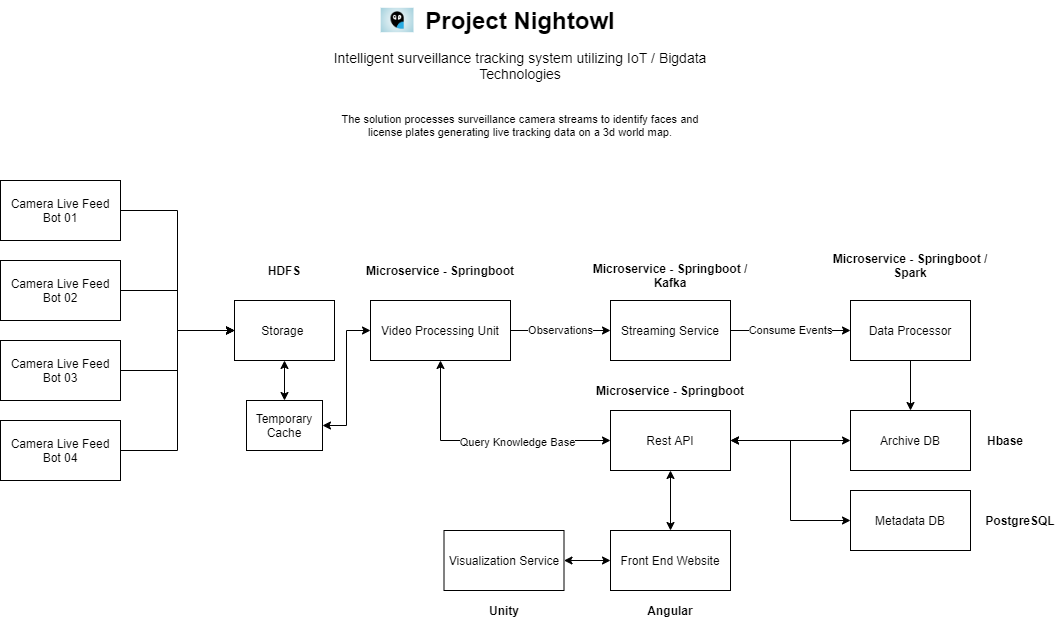

The diagram above was exported from draw.io. Its source (the exported page's mxGraphModel, read from the mxfile embedded in the PNG):
<mxGraphModel dx="1086" dy="966" grid="1" gridSize="10" guides="1" tooltips="1" connect="1" arrows="1" fold="1" page="1" pageScale="1" pageWidth="827" pageHeight="1169" math="0" shadow="0">
  <root>
    <mxCell id="0" />
    <mxCell id="1" parent="0" />
    <mxCell id="wFsb4Rifq6OiqyrYDJ12-6" style="edgeStyle=orthogonalEdgeStyle;rounded=0;orthogonalLoop=1;jettySize=auto;html=1;exitX=1;exitY=0.5;exitDx=0;exitDy=0;entryX=0;entryY=0.5;entryDx=0;entryDy=0;" parent="1" source="wFsb4Rifq6OiqyrYDJ12-1" target="wFsb4Rifq6OiqyrYDJ12-30" edge="1">
      <mxGeometry relative="1" as="geometry" />
    </mxCell>
    <mxCell id="wFsb4Rifq6OiqyrYDJ12-1" value="Camera Live Feed Bot 01" style="rounded=0;whiteSpace=wrap;html=1;" parent="1" vertex="1">
      <mxGeometry x="110" y="380" width="120" height="60" as="geometry" />
    </mxCell>
    <mxCell id="wFsb4Rifq6OiqyrYDJ12-7" style="edgeStyle=orthogonalEdgeStyle;rounded=0;orthogonalLoop=1;jettySize=auto;html=1;exitX=1;exitY=0.5;exitDx=0;exitDy=0;entryX=0;entryY=0.5;entryDx=0;entryDy=0;" parent="1" source="wFsb4Rifq6OiqyrYDJ12-2" target="wFsb4Rifq6OiqyrYDJ12-30" edge="1">
      <mxGeometry relative="1" as="geometry" />
    </mxCell>
    <mxCell id="wFsb4Rifq6OiqyrYDJ12-2" value="Camera Live Feed Bot 02" style="rounded=0;whiteSpace=wrap;html=1;" parent="1" vertex="1">
      <mxGeometry x="110" y="460" width="120" height="60" as="geometry" />
    </mxCell>
    <mxCell id="wFsb4Rifq6OiqyrYDJ12-8" style="edgeStyle=orthogonalEdgeStyle;rounded=0;orthogonalLoop=1;jettySize=auto;html=1;exitX=1;exitY=0.5;exitDx=0;exitDy=0;entryX=0;entryY=0.5;entryDx=0;entryDy=0;" parent="1" source="wFsb4Rifq6OiqyrYDJ12-3" target="wFsb4Rifq6OiqyrYDJ12-30" edge="1">
      <mxGeometry relative="1" as="geometry" />
    </mxCell>
    <mxCell id="wFsb4Rifq6OiqyrYDJ12-3" value="Camera Live Feed Bot 03" style="rounded=0;whiteSpace=wrap;html=1;" parent="1" vertex="1">
      <mxGeometry x="110" y="540" width="120" height="60" as="geometry" />
    </mxCell>
    <mxCell id="wFsb4Rifq6OiqyrYDJ12-9" style="edgeStyle=orthogonalEdgeStyle;rounded=0;orthogonalLoop=1;jettySize=auto;html=1;exitX=1;exitY=0.5;exitDx=0;exitDy=0;entryX=0;entryY=0.5;entryDx=0;entryDy=0;" parent="1" source="wFsb4Rifq6OiqyrYDJ12-4" target="wFsb4Rifq6OiqyrYDJ12-30" edge="1">
      <mxGeometry relative="1" as="geometry" />
    </mxCell>
    <mxCell id="wFsb4Rifq6OiqyrYDJ12-4" value="Camera Live Feed Bot 04" style="rounded=0;whiteSpace=wrap;html=1;" parent="1" vertex="1">
      <mxGeometry x="110" y="620" width="120" height="60" as="geometry" />
    </mxCell>
    <mxCell id="wFsb4Rifq6OiqyrYDJ12-11" value="Observations" style="edgeStyle=orthogonalEdgeStyle;rounded=0;orthogonalLoop=1;jettySize=auto;html=1;exitX=1;exitY=0.5;exitDx=0;exitDy=0;" parent="1" source="wFsb4Rifq6OiqyrYDJ12-5" target="wFsb4Rifq6OiqyrYDJ12-10" edge="1">
      <mxGeometry relative="1" as="geometry" />
    </mxCell>
    <mxCell id="wFsb4Rifq6OiqyrYDJ12-23" style="edgeStyle=orthogonalEdgeStyle;rounded=0;orthogonalLoop=1;jettySize=auto;html=1;exitX=0.5;exitY=1;exitDx=0;exitDy=0;entryX=0;entryY=0.5;entryDx=0;entryDy=0;startArrow=classic;startFill=1;" parent="1" source="wFsb4Rifq6OiqyrYDJ12-5" target="wFsb4Rifq6OiqyrYDJ12-12" edge="1">
      <mxGeometry relative="1" as="geometry" />
    </mxCell>
    <mxCell id="wFsb4Rifq6OiqyrYDJ12-27" value="Query Knowledge Base" style="edgeLabel;html=1;align=center;verticalAlign=middle;resizable=0;points=[];" parent="wFsb4Rifq6OiqyrYDJ12-23" vertex="1" connectable="0">
      <mxGeometry x="0.2468" y="-1" relative="1" as="geometry">
        <mxPoint as="offset" />
      </mxGeometry>
    </mxCell>
    <mxCell id="wFsb4Rifq6OiqyrYDJ12-47" style="edgeStyle=orthogonalEdgeStyle;rounded=0;orthogonalLoop=1;jettySize=auto;html=1;exitX=0;exitY=0.5;exitDx=0;exitDy=0;entryX=1;entryY=0.5;entryDx=0;entryDy=0;startArrow=classic;startFill=1;" parent="1" source="wFsb4Rifq6OiqyrYDJ12-5" target="wFsb4Rifq6OiqyrYDJ12-45" edge="1">
      <mxGeometry relative="1" as="geometry" />
    </mxCell>
    <mxCell id="wFsb4Rifq6OiqyrYDJ12-5" value="Video Processing Unit" style="rounded=0;whiteSpace=wrap;html=1;" parent="1" vertex="1">
      <mxGeometry x="480" y="500" width="140" height="60" as="geometry" />
    </mxCell>
    <mxCell id="wFsb4Rifq6OiqyrYDJ12-16" value="Consume Events" style="edgeStyle=orthogonalEdgeStyle;rounded=0;orthogonalLoop=1;jettySize=auto;html=1;exitX=1;exitY=0.5;exitDx=0;exitDy=0;entryX=0;entryY=0.5;entryDx=0;entryDy=0;" parent="1" source="wFsb4Rifq6OiqyrYDJ12-10" target="wFsb4Rifq6OiqyrYDJ12-14" edge="1">
      <mxGeometry relative="1" as="geometry" />
    </mxCell>
    <mxCell id="wFsb4Rifq6OiqyrYDJ12-10" value="Streaming Service" style="rounded=0;whiteSpace=wrap;html=1;" parent="1" vertex="1">
      <mxGeometry x="720" y="500" width="120" height="60" as="geometry" />
    </mxCell>
    <mxCell id="wFsb4Rifq6OiqyrYDJ12-25" style="edgeStyle=orthogonalEdgeStyle;rounded=0;orthogonalLoop=1;jettySize=auto;html=1;exitX=1;exitY=0.5;exitDx=0;exitDy=0;entryX=0;entryY=0.5;entryDx=0;entryDy=0;startArrow=classic;startFill=1;" parent="1" source="wFsb4Rifq6OiqyrYDJ12-12" target="wFsb4Rifq6OiqyrYDJ12-15" edge="1">
      <mxGeometry relative="1" as="geometry" />
    </mxCell>
    <mxCell id="wFsb4Rifq6OiqyrYDJ12-26" style="edgeStyle=orthogonalEdgeStyle;rounded=0;orthogonalLoop=1;jettySize=auto;html=1;exitX=0.5;exitY=1;exitDx=0;exitDy=0;startArrow=classic;startFill=1;" parent="1" source="wFsb4Rifq6OiqyrYDJ12-12" target="wFsb4Rifq6OiqyrYDJ12-13" edge="1">
      <mxGeometry relative="1" as="geometry" />
    </mxCell>
    <mxCell id="wFsb4Rifq6OiqyrYDJ12-12" value="Rest API" style="rounded=0;whiteSpace=wrap;html=1;" parent="1" vertex="1">
      <mxGeometry x="720" y="610" width="120" height="60" as="geometry" />
    </mxCell>
    <mxCell id="wFsb4Rifq6OiqyrYDJ12-53" style="edgeStyle=orthogonalEdgeStyle;rounded=0;orthogonalLoop=1;jettySize=auto;html=1;exitX=0;exitY=0.5;exitDx=0;exitDy=0;entryX=1;entryY=0.5;entryDx=0;entryDy=0;startArrow=classic;startFill=1;fontSize=14;" parent="1" source="wFsb4Rifq6OiqyrYDJ12-13" target="wFsb4Rifq6OiqyrYDJ12-51" edge="1">
      <mxGeometry relative="1" as="geometry" />
    </mxCell>
    <mxCell id="wFsb4Rifq6OiqyrYDJ12-13" value="Front End Website" style="rounded=0;whiteSpace=wrap;html=1;" parent="1" vertex="1">
      <mxGeometry x="720" y="730" width="120" height="60" as="geometry" />
    </mxCell>
    <mxCell id="wFsb4Rifq6OiqyrYDJ12-17" style="edgeStyle=orthogonalEdgeStyle;rounded=0;orthogonalLoop=1;jettySize=auto;html=1;exitX=0.5;exitY=1;exitDx=0;exitDy=0;" parent="1" source="wFsb4Rifq6OiqyrYDJ12-14" target="wFsb4Rifq6OiqyrYDJ12-15" edge="1">
      <mxGeometry relative="1" as="geometry" />
    </mxCell>
    <mxCell id="wFsb4Rifq6OiqyrYDJ12-14" value="Data Processor" style="rounded=0;whiteSpace=wrap;html=1;" parent="1" vertex="1">
      <mxGeometry x="960" y="500" width="120" height="60" as="geometry" />
    </mxCell>
    <mxCell id="wFsb4Rifq6OiqyrYDJ12-15" value="Archive DB" style="rounded=0;whiteSpace=wrap;html=1;" parent="1" vertex="1">
      <mxGeometry x="960" y="610" width="120" height="60" as="geometry" />
    </mxCell>
    <mxCell id="wFsb4Rifq6OiqyrYDJ12-29" style="edgeStyle=orthogonalEdgeStyle;rounded=0;orthogonalLoop=1;jettySize=auto;html=1;exitX=0;exitY=0.5;exitDx=0;exitDy=0;entryX=1;entryY=0.5;entryDx=0;entryDy=0;startArrow=classic;startFill=1;" parent="1" source="wFsb4Rifq6OiqyrYDJ12-28" target="wFsb4Rifq6OiqyrYDJ12-12" edge="1">
      <mxGeometry relative="1" as="geometry" />
    </mxCell>
    <mxCell id="wFsb4Rifq6OiqyrYDJ12-28" value="Metadata DB" style="rounded=0;whiteSpace=wrap;html=1;" parent="1" vertex="1">
      <mxGeometry x="960" y="690" width="120" height="60" as="geometry" />
    </mxCell>
    <mxCell id="wFsb4Rifq6OiqyrYDJ12-46" style="edgeStyle=orthogonalEdgeStyle;rounded=0;orthogonalLoop=1;jettySize=auto;html=1;exitX=0.5;exitY=1;exitDx=0;exitDy=0;entryX=0.5;entryY=0;entryDx=0;entryDy=0;startArrow=classic;startFill=1;" parent="1" source="wFsb4Rifq6OiqyrYDJ12-30" target="wFsb4Rifq6OiqyrYDJ12-45" edge="1">
      <mxGeometry relative="1" as="geometry" />
    </mxCell>
    <mxCell id="wFsb4Rifq6OiqyrYDJ12-30" value="Storage&amp;nbsp;" style="rounded=0;whiteSpace=wrap;html=1;" parent="1" vertex="1">
      <mxGeometry x="344" y="500" width="100" height="60" as="geometry" />
    </mxCell>
    <mxCell id="wFsb4Rifq6OiqyrYDJ12-35" value="Hbase" style="text;html=1;strokeColor=none;fillColor=none;align=center;verticalAlign=middle;whiteSpace=wrap;rounded=0;fontStyle=1" parent="1" vertex="1">
      <mxGeometry x="1095" y="630" width="40" height="20" as="geometry" />
    </mxCell>
    <mxCell id="wFsb4Rifq6OiqyrYDJ12-36" value="PostgreSQL" style="text;html=1;strokeColor=none;fillColor=none;align=center;verticalAlign=middle;whiteSpace=wrap;rounded=0;fontStyle=1" parent="1" vertex="1">
      <mxGeometry x="1110" y="710" width="40" height="20" as="geometry" />
    </mxCell>
    <mxCell id="wFsb4Rifq6OiqyrYDJ12-38" value="Angular" style="text;html=1;strokeColor=none;fillColor=none;align=center;verticalAlign=middle;whiteSpace=wrap;rounded=0;fontStyle=1" parent="1" vertex="1">
      <mxGeometry x="760" y="800" width="40" height="20" as="geometry" />
    </mxCell>
    <mxCell id="wFsb4Rifq6OiqyrYDJ12-40" value="Microservice - Springboot" style="text;html=1;strokeColor=none;fillColor=none;align=center;verticalAlign=middle;whiteSpace=wrap;rounded=0;fontStyle=1" parent="1" vertex="1">
      <mxGeometry x="470" y="450" width="160" height="40" as="geometry" />
    </mxCell>
    <mxCell id="wFsb4Rifq6OiqyrYDJ12-41" value="Microservice - Springboot" style="text;html=1;strokeColor=none;fillColor=none;align=center;verticalAlign=middle;whiteSpace=wrap;rounded=0;fontStyle=1" parent="1" vertex="1">
      <mxGeometry x="700" y="570" width="160" height="40" as="geometry" />
    </mxCell>
    <mxCell id="wFsb4Rifq6OiqyrYDJ12-42" value="HDFS" style="text;html=1;strokeColor=none;fillColor=none;align=center;verticalAlign=middle;whiteSpace=wrap;rounded=0;fontStyle=1" parent="1" vertex="1">
      <mxGeometry x="354" y="455" width="80" height="30" as="geometry" />
    </mxCell>
    <mxCell id="wFsb4Rifq6OiqyrYDJ12-43" value="Microservice - Springboot / Kafka" style="text;html=1;strokeColor=none;fillColor=none;align=center;verticalAlign=middle;whiteSpace=wrap;rounded=0;fontStyle=1" parent="1" vertex="1">
      <mxGeometry x="700" y="455" width="160" height="40" as="geometry" />
    </mxCell>
    <mxCell id="wFsb4Rifq6OiqyrYDJ12-44" value="Microservice - Springboot / Spark" style="text;html=1;strokeColor=none;fillColor=none;align=center;verticalAlign=middle;whiteSpace=wrap;rounded=0;fontStyle=1" parent="1" vertex="1">
      <mxGeometry x="940" y="445" width="160" height="40" as="geometry" />
    </mxCell>
    <mxCell id="wFsb4Rifq6OiqyrYDJ12-45" value="Temporary Cache" style="rounded=0;whiteSpace=wrap;html=1;" parent="1" vertex="1">
      <mxGeometry x="356" y="600" width="76" height="50" as="geometry" />
    </mxCell>
    <mxCell id="wFsb4Rifq6OiqyrYDJ12-48" value="Project&amp;nbsp;Nightowl" style="text;html=1;strokeColor=none;fillColor=none;align=center;verticalAlign=middle;whiteSpace=wrap;rounded=0;fontStyle=1;fontSize=24;" parent="1" vertex="1">
      <mxGeometry x="530" y="200" width="200" height="40" as="geometry" />
    </mxCell>
    <mxCell id="wFsb4Rifq6OiqyrYDJ12-49" value="Intelligent surveillance tracking system utilizing IoT / Bigdata Technologies" style="text;html=1;strokeColor=none;fillColor=none;align=center;verticalAlign=middle;whiteSpace=wrap;rounded=0;fontSize=14;" parent="1" vertex="1">
      <mxGeometry x="440" y="250" width="380" height="30" as="geometry" />
    </mxCell>
    <mxCell id="wFsb4Rifq6OiqyrYDJ12-50" value="The solution processes surveillance camera streams to identify faces and license plates generating live tracking data on a 3d world map." style="text;html=1;strokeColor=none;fillColor=none;align=center;verticalAlign=middle;whiteSpace=wrap;rounded=0;fontSize=11;" parent="1" vertex="1">
      <mxGeometry x="440" y="300" width="380" height="50" as="geometry" />
    </mxCell>
    <object label="Visualization Service" Resource="https://developers.google.com/maps/documentation/gaming/overview_musk" id="wFsb4Rifq6OiqyrYDJ12-51">
      <mxCell style="rounded=0;whiteSpace=wrap;html=1;" parent="1" vertex="1">
        <mxGeometry x="553.5" y="730" width="120" height="60" as="geometry" />
      </mxCell>
    </object>
    <mxCell id="wFsb4Rifq6OiqyrYDJ12-54" value="Unity" style="text;html=1;strokeColor=none;fillColor=none;align=center;verticalAlign=middle;whiteSpace=wrap;rounded=0;fontStyle=1" parent="1" vertex="1">
      <mxGeometry x="593.5" y="800" width="40" height="20" as="geometry" />
    </mxCell>
    <object label="" Location="https://www.needpix.com/photo/download/1121553/owl-vector-abstract-design-simply-graphic-aesthetic-modern-wink" id="wFsb4Rifq6OiqyrYDJ12-55">
      <mxCell style="shape=image;verticalLabelPosition=bottom;labelBackgroundColor=#ffffff;verticalAlign=top;aspect=fixed;imageAspect=0;image=https://storage.needpix.com/rsynced_images/owl-2736707_1280.png;" parent="1" vertex="1">
        <mxGeometry x="490.69" y="207.79000000000002" width="32.81" height="24.42" as="geometry" />
      </mxCell>
    </object>
  </root>
</mxGraphModel>